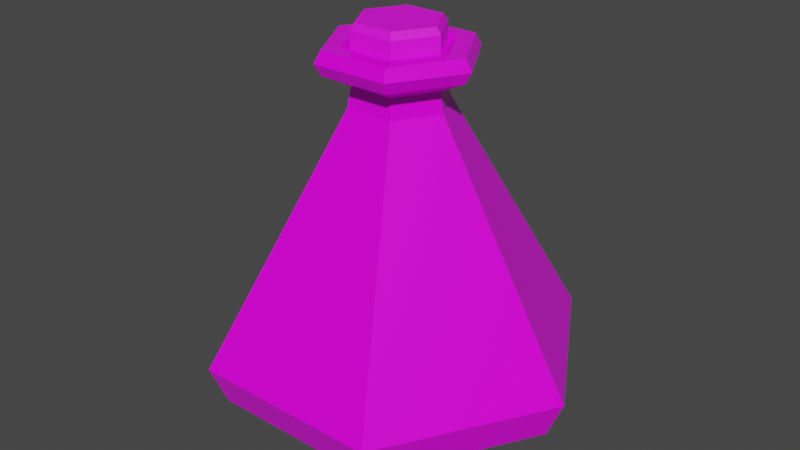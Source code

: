 # Source: Green_Potion_6.blend  (saved by Blender 2.91.10; exported with 4.5.12 LTS)
import bpy
from mathutils import Matrix  # noqa: F401  (used for matrix-valued properties, if any)

bpy.ops.wm.read_factory_settings(use_empty=True)
scene = bpy.context.scene
scene.name = 'Scene'

# ---- collections
col_collection = bpy.data.collections.new('Collection'); scene.collection.children.link(col_collection)

# ---- images (referenced by path relative to the original .blend; pixels are not part of the script)
import os
ASSET_DIR = os.environ.get("B2B_ASSET_DIR", "")  # directory of the original .blend (textures are referenced by path, not embedded)
HERE = os.path.dirname(os.path.abspath(__file__))  # packed textures are extracted next to this script under _unpacked/

def load_image(name, relpath, width, height, colorspace="sRGB"):
    """Load a texture the original file referenced (path relative to the .blend, or extracted next to this script)."""
    p = next((c for c in (os.path.join(HERE, relpath), os.path.join(ASSET_DIR, relpath)) if relpath and os.path.exists(c)), "")
    if p:
        img = bpy.data.images.load(p, check_existing=True)
        img.name = name
    else:  # same state as the original file: an image datablock whose file is absent (Cycles renders it pink)
        img = bpy.data.images.new(name, width, height)
        img.source = "FILE"
        img.filepath = "//" + (relpath or name)
    img.colorspace_settings.name = colorspace
    return img
img_color_png_028 = load_image('Color.png.028', 'Color.png', 1024, 1024, 'sRGB')

# ---- materials (node trees are filled in below, after node groups)
mat_rhigh_028 = bpy.data.materials.new('RHIGH.028')
mat_rhigh_028.use_transparent_shadow = False
mat_rlow_028 = bpy.data.materials.new('RLOW.028')
mat_rlow_028.use_transparent_shadow = False

# ---- material node trees
mat_rhigh_028.use_nodes = True; mat_rhigh_028.node_tree.nodes.clear()
_N = mat_rhigh_028.node_tree.nodes; _L = mat_rhigh_028.node_tree.links
n0 = _N.new('ShaderNodeBsdfPrincipled'); n0.name = 'Principled BSDF'; n0.location = (10, 300)
n0.distribution = 'GGX'
n0.subsurface_method = 'BURLEY'
n0.inputs[2].default_value = 0.65
n0.inputs[3].default_value = 1.45
n0.inputs[27].default_value = (0.0, 0.0, 0.0, 1.0)
n0.inputs[28].default_value = 1.0
n1 = _N.new('ShaderNodeOutputMaterial'); n1.name = 'Material Output'; n1.location = (300, 300)
n2 = _N.new('ShaderNodeTexImage'); n2.name = 'Image Texture'; n2.location = (-280, 280)
n2.image = img_color_png_028
_L.new(n0.outputs[0], n1.inputs[0])
_L.new(n2.outputs[0], n0.inputs[0])
n1.is_active_output = True
mat_rlow_028.use_nodes = True; mat_rlow_028.node_tree.nodes.clear()
_N = mat_rlow_028.node_tree.nodes; _L = mat_rlow_028.node_tree.links
n0 = _N.new('ShaderNodeBsdfPrincipled'); n0.name = 'Principled BSDF'; n0.location = (10, 300)
n0.distribution = 'GGX'
n0.subsurface_method = 'BURLEY'
n0.inputs[2].default_value = 0.3
n0.inputs[3].default_value = 1.45
n0.inputs[27].default_value = (0.0, 0.0, 0.0, 1.0)
n0.inputs[28].default_value = 1.0
n1 = _N.new('ShaderNodeOutputMaterial'); n1.name = 'Material Output'; n1.location = (300, 300)
n2 = _N.new('ShaderNodeTexImage'); n2.name = 'Image Texture'; n2.location = (-280, 280)
n2.image = img_color_png_028
_L.new(n0.outputs[0], n1.inputs[0])
_L.new(n2.outputs[0], n0.inputs[0])
n1.is_active_output = True

# ---- world
world_world = bpy.data.worlds.new('World'); scene.world = world_world
world_world.use_nodes = True; world_world.node_tree.nodes.clear()
_N = world_world.node_tree.nodes; _L = world_world.node_tree.links
n0 = _N.new('ShaderNodeOutputWorld'); n0.name = 'World Output'; n0.location = (300, 300)
n1 = _N.new('ShaderNodeBackground'); n1.name = 'Background'; n1.location = (10, 300)
n1.inputs[0].default_value = (0.05088, 0.05088, 0.05088, 1.0)
_L.new(n1.outputs[0], n0.inputs[0])
n0.is_active_output = True
world_world.color = (0.05088, 0.05088, 0.05088)
world_world.use_sun_shadow = False
world_world.sun_shadow_jitter_overblur = 0.0

# ---- meshes
me_cylinder_048 = bpy.data.meshes.new('Cylinder.048')
me_cylinder_048.from_pydata([(-0.01098, 0.01865, 0.1409), (-0.01219, 0.02074, 0.1373), (-0.0218, -9.142e-05, 0.1409), (-0.02421, -9.142e-05, 0.1373), (-0.01098, -0.01884, 0.1409), (-0.01219, -0.02092, 0.1373), (0.01066, -0.01884, 0.1409), (0.01187, -0.02092, 0.1373), (0.02149, -9.14e-05, 0.1409), (0.0239, -9.14e-05, 0.1373), (0.01066, 0.01865, 0.1409), (0.01187, 0.02074, 0.1373), (-0.01219, 0.02074, 0.1226), (-0.02421, -9.142e-05, 0.1226), (0.01187, 0.02074, 0.1226), (-0.01219, -0.02092, 0.1226), (0.01187, -0.02092, 0.1226), (0.0239, -9.141e-05, 0.1226), (-0.0182, -0.01051, 0.1226), (0.01788, 0.01033, 0.1226), (-0.02968, 0.05143, -0.07122), (0.02969, 0.05143, -0.07122), (0.05938, 3.187e-06, -0.07122), (0.02969, -0.05142, -0.07122), (-0.02968, -0.05142, -0.07122), (-0.05054, 0.08755, -0.02829), (-0.05937, 3.183e-06, -0.07122), (0.05055, 0.08755, -0.02829), (0.1011, 3.177e-06, -0.02829), (0.02071, 0.03588, 0.1237), (-0.04144, -3.754e-06, 0.1237), (0.05055, -0.08755, -0.02829), (0.02071, -0.03589, 0.1237), (-0.05054, -0.08755, -0.02829), (-0.02072, -0.03589, 0.1237), (-0.1011, 3.154e-06, -0.02829), (0.04143, -3.744e-06, 0.1237), (-0.09236, 3.166e-06, -0.04897), (-0.02072, 0.03588, 0.1237), (-0.04618, -0.07999, -0.04897), (-0.038, -3.751e-06, 0.1298), (-0.019, -0.0329, 0.1298), (0.01899, -0.0329, 0.1298), (0.03798, -3.749e-06, 0.1298), (0.01899, 0.0329, 0.1298), (-0.019, 0.0329, 0.1298), (-0.019, 0.0329, 0.1176), (0.01899, 0.0329, 0.1176), (0.03798, -3.747e-06, 0.1176), (0.01899, -0.0329, 0.1176), (-0.019, -0.0329, 0.1176), (-0.038, -3.751e-06, 0.1176), (-0.02411, -3.751e-06, 0.1108), (-0.01206, -0.02088, 0.1108), (0.01205, -0.02088, 0.1108), (0.0241, -3.746e-06, 0.1108), (0.01205, 0.02087, 0.1108), (-0.01206, 0.02087, 0.1108), (-0.01303, 0.02257, 0.1004), (0.01304, 0.02257, 0.1004), (0.02607, 3.186e-06, 0.1004), (0.01304, -0.02257, 0.1004), (-0.01303, -0.02257, 0.1004), (-0.02606, 3.183e-06, 0.1004), (-0.02873, -3.749e-06, 0.1298), (-0.01437, -0.02488, 0.1298), (0.01435, -0.02488, 0.1298), (0.02871, -3.747e-06, 0.1298), (0.01435, 0.02487, 0.1298), (-0.01437, 0.02487, 0.1298), (-0.02337, -3.749e-06, 0.1256), (-0.01169, -0.02024, 0.1256), (0.01168, -0.02024, 0.1256), (0.02336, -3.746e-06, 0.1256), (0.01168, 0.02023, 0.1256), (-0.01169, 0.02023, 0.1256), (0.04619, -0.07999, -0.04897), (0.09237, 3.181e-06, -0.04897), (0.04619, 0.08, -0.04897), (-0.04618, 0.08, -0.04897)], [], [(1, 3, 2, 0), (3, 5, 4, 2), (5, 7, 6, 4), (7, 9, 8, 6), (9, 11, 10, 8), (11, 1, 0, 10), (0, 2, 4, 6, 8, 10), (1, 12, 13, 3), (5, 15, 16, 7), (11, 14, 12, 1), (9, 17, 19, 14, 11), (7, 16, 17, 9), (3, 13, 18, 15, 5), (61, 31, 28, 60), (77, 28, 31, 76), (22, 77, 76, 23), (76, 31, 33, 39), (26, 37, 79, 20), (50, 49, 32, 34), (59, 27, 25, 58), (63, 35, 33, 62), (60, 28, 27, 59), (39, 33, 35, 37), (79, 25, 27, 78), (20, 21, 22, 23, 24, 26), (55, 56, 47, 48), (53, 54, 49, 50), (54, 55, 48, 49), (52, 53, 50, 51), (56, 57, 46, 47), (34, 32, 42, 41), (58, 25, 35, 63), (46, 51, 30, 38), (30, 34, 41, 40), (29, 38, 45, 44), (36, 29, 44, 43), (47, 46, 38, 29), (60, 59, 56, 55), (51, 50, 34, 30), (38, 30, 40, 45), (48, 47, 29, 36), (32, 36, 43, 42), (49, 48, 36, 32), (63, 62, 53, 52), (57, 52, 51, 46), (59, 58, 57, 56), (58, 63, 52, 57), (62, 61, 54, 53), (23, 76, 39, 24), (61, 60, 55, 54), (25, 27, 28, 31, 33, 35), (20, 79, 78, 21), (24, 39, 37, 26), (78, 27, 28, 77), (21, 78, 77, 22), (42, 43, 67, 66), (45, 40, 64, 69), (41, 42, 66, 65), (43, 44, 68, 67), (44, 45, 69, 68), (40, 41, 65, 64), (64, 65, 71, 70), (67, 68, 74, 73), (65, 66, 72, 71), (68, 69, 75, 74), (66, 67, 73, 72), (69, 64, 70, 75), (62, 33, 31, 61), (37, 35, 25, 79)])
me_cylinder_048.polygons.foreach_set('material_index', [0, 0, 0, 0, 0, 0, 0, 0, 0, 0, 0, 0, 0, 1, 1, 1, 1, 1, 1, 1, 1, 1, 1, 1, 1, 1, 1, 1, 1, 1, 1, 1, 1, 1, 1, 1, 1, 1, 1, 1, 1, 1, 1, 1, 1, 1, 1, 1, 1, 1, 1, 1, 1, 1, 1, 1, 1, 1, 1, 1, 1, 1, 1, 1, 1, 1, 1, 1, 1])
_uv = me_cylinder_048.uv_layers.new(name='UVMap')
_uv.uv.foreach_set('vector', [0.7247, 0.9856, 0.7247, 0.9856, 0.7247, 0.9855, 0.7247, 0.9855, 0.7247, 0.9856, 0.7246, 0.9856, 0.7247, 0.9855, 0.7247, 0.9855, 0.7246, 0.9856, 0.7246, 0.9856, 0.7246, 0.9855, 0.7246, 0.9855, 0.7246, 0.9856, 0.7246, 0.9856, 0.7246, 0.9855, 0.7246, 0.9855, 0.7246, 0.9856, 0.7245, 0.9856, 0.7245, 0.9855, 0.7246, 0.9855, 0.7245, 0.9856, 0.7245, 0.9856, 0.7245, 0.9855, 0.7245, 0.9855, 0.7247, 0.9855, 0.7247, 0.9855, 0.7247, 0.9855, 0.7247, 0.9854, 0.7246, 0.9855, 0.7246, 0.9855, 0.7247, 0.9856, 0.7247, 0.9856, 0.7247, 0.9856, 0.7247, 0.9856, 0.7246, 0.9856, 0.7246, 0.9856, 0.7246, 0.9856, 0.7246, 0.9856, 0.7245, 0.9856, 0.7245, 0.9856, 0.7245, 0.9856, 0.7245, 0.9856, 0.7246, 0.9856, 0.7246, 0.9856, 0.7246, 0.9856, 0.7245, 0.9856, 0.7245, 0.9856, 0.7246, 0.9856, 0.7246, 0.9856, 0.7246, 0.9856, 0.7246, 0.9856, 0.7247, 0.9856, 0.7247, 0.9856, 0.7247, 0.9856, 0.7246, 0.9856, 0.7246, 0.9856, 0.3817, 0.7391, 0.3817, 0.7391, 0.3817, 0.7391, 0.3817, 0.7391, 0.382, 0.7391, 0.382, 0.7391, 0.382, 0.7391, 0.382, 0.7391, 0.382, 0.7391, 0.382, 0.7391, 0.382, 0.7391, 0.382, 0.7391, 0.382, 0.7391, 0.382, 0.7391, 0.3819, 0.7391, 0.3819, 0.7391, 0.3819, 0.7392, 0.3819, 0.7392, 0.382, 0.7392, 0.382, 0.7392, 0.3818, 0.7394, 0.3819, 0.7394, 0.3819, 0.7394, 0.3818, 0.7394, 0.3817, 0.7391, 0.3817, 0.7391, 0.3817, 0.7391, 0.3817, 0.7391, 0.3817, 0.7391, 0.3817, 0.7391, 0.3817, 0.7391, 0.3817, 0.7391, 0.3817, 0.7391, 0.3817, 0.7391, 0.3817, 0.7391, 0.3817, 0.7391, 0.3819, 0.7391, 0.3819, 0.7391, 0.3819, 0.7392, 0.3819, 0.7392, 0.382, 0.7392, 0.382, 0.7392, 0.382, 0.7392, 0.382, 0.7392, 0.382, 0.7392, 0.382, 0.7392, 0.382, 0.7391, 0.382, 0.7391, 0.3819, 0.7391, 0.3819, 0.7392, 0.3819, 0.7394, 0.382, 0.7394, 0.382, 0.7394, 0.3819, 0.7394, 0.3818, 0.7394, 0.3819, 0.7394, 0.3819, 0.7394, 0.3818, 0.7394, 0.3819, 0.7394, 0.3819, 0.7394, 0.3819, 0.7394, 0.3819, 0.7394, 0.3818, 0.7394, 0.3818, 0.7394, 0.3818, 0.7394, 0.3818, 0.7394, 0.382, 0.7394, 0.382, 0.7394, 0.382, 0.7394, 0.382, 0.7394, 0.3818, 0.7394, 0.3819, 0.7394, 0.3819, 0.7394, 0.3818, 0.7394, 0.3817, 0.7391, 0.3817, 0.7391, 0.3817, 0.7391, 0.3817, 0.7391, 0.3817, 0.7394, 0.3818, 0.7394, 0.3818, 0.7394, 0.3817, 0.7394, 0.3818, 0.7394, 0.3818, 0.7394, 0.3818, 0.7394, 0.3818, 0.7394, 0.382, 0.7394, 0.382, 0.7394, 0.382, 0.7394, 0.382, 0.7394, 0.3819, 0.7394, 0.382, 0.7394, 0.382, 0.7394, 0.3819, 0.7394, 0.382, 0.7394, 0.382, 0.7394, 0.382, 0.7394, 0.382, 0.7394, 0.3819, 0.7394, 0.382, 0.7394, 0.382, 0.7394, 0.3819, 0.7394, 0.3818, 0.7394, 0.3818, 0.7394, 0.3818, 0.7394, 0.3818, 0.7394, 0.3817, 0.7394, 0.3818, 0.7394, 0.3818, 0.7394, 0.3817, 0.7394, 0.3819, 0.7394, 0.382, 0.7394, 0.382, 0.7394, 0.3819, 0.7394, 0.3819, 0.7394, 0.3819, 0.7394, 0.3819, 0.7394, 0.3819, 0.7394, 0.3819, 0.7394, 0.3819, 0.7394, 0.3819, 0.7394, 0.3819, 0.7394, 0.3818, 0.7394, 0.3818, 0.7394, 0.3818, 0.7394, 0.3818, 0.7394, 0.3817, 0.7394, 0.3818, 0.7394, 0.3818, 0.7394, 0.3817, 0.7394, 0.382, 0.7394, 0.382, 0.7394, 0.382, 0.7394, 0.382, 0.7394, 0.3817, 0.7394, 0.3818, 0.7394, 0.3818, 0.7394, 0.3817, 0.7394, 0.3818, 0.7394, 0.3819, 0.7394, 0.3819, 0.7394, 0.3818, 0.7394, 0.382, 0.7391, 0.382, 0.7391, 0.3819, 0.7391, 0.3819, 0.7391, 0.3819, 0.7394, 0.3819, 0.7394, 0.3819, 0.7394, 0.3819, 0.7394, 0.382, 0.7392, 0.382, 0.7392, 0.382, 0.7391, 0.382, 0.7391, 0.3819, 0.7391, 0.3819, 0.7392, 0.382, 0.7392, 0.382, 0.7392, 0.382, 0.7392, 0.382, 0.7392, 0.3819, 0.7391, 0.3819, 0.7391, 0.3819, 0.7392, 0.3819, 0.7392, 0.382, 0.7392, 0.382, 0.7392, 0.382, 0.7391, 0.382, 0.7391, 0.382, 0.7392, 0.382, 0.7392, 0.382, 0.7391, 0.382, 0.7391, 0.3819, 0.7394, 0.3819, 0.7394, 0.3819, 0.7394, 0.3819, 0.7394, 0.3817, 0.7394, 0.3818, 0.7394, 0.3818, 0.7394, 0.3817, 0.7394, 0.3818, 0.7394, 0.3819, 0.7394, 0.3819, 0.7394, 0.3818, 0.7394, 0.3819, 0.7394, 0.382, 0.7394, 0.382, 0.7394, 0.3819, 0.7394, 0.382, 0.7394, 0.382, 0.7394, 0.382, 0.7394, 0.382, 0.7394, 0.3818, 0.7394, 0.3818, 0.7394, 0.3818, 0.7394, 0.3818, 0.7394, 0.3818, 0.7394, 0.3818, 0.7394, 0.3818, 0.7394, 0.3818, 0.7394, 0.3819, 0.7394, 0.382, 0.7394, 0.382, 0.7394, 0.3819, 0.7394, 0.3818, 0.7394, 0.3819, 0.7394, 0.3819, 0.7394, 0.3818, 0.7394, 0.382, 0.7394, 0.382, 0.7394, 0.382, 0.7394, 0.382, 0.7394, 0.3819, 0.7394, 0.3819, 0.7394, 0.3819, 0.7394, 0.3819, 0.7394, 0.3817, 0.7394, 0.3818, 0.7394, 0.3818, 0.7394, 0.3817, 0.7394, 0.3817, 0.7391, 0.3817, 0.7391, 0.3817, 0.7391, 0.3817, 0.7391, 0.3819, 0.7392, 0.3819, 0.7392, 0.382, 0.7392, 0.382, 0.7392])
me_cylinder_048.materials.append(mat_rhigh_028)
me_cylinder_048.materials.append(mat_rlow_028)
me_cylinder_048.use_remesh_fix_poles = True
me_cylinder_048.use_remesh_preserve_attributes = False
me_cylinder_048.use_mirror_vertex_groups = False
me_cylinder_048.update()

# ---- objects
ob_green_potion_6 = bpy.data.objects.new('Green_Potion_6', me_cylinder_048)

# ---- transforms, parenting, visibility, modifiers, constraints
ob_green_potion_6.location = (0.0, 0.0, 0.0)
ob_green_potion_6.lineart.crease_threshold = 0.0

# ---- collection membership
col_collection.objects.link(ob_green_potion_6)

# ---- scene / render settings (as saved in the file)
scene.frame_start = 1; scene.frame_end = 250; scene.frame_set(1)
scene.render.engine = 'BLENDER_EEVEE_NEXT'
scene.cycles.use_denoising = False
scene.cycles.samples = 128
scene.cycles.sampling_pattern = 'TABULATED_SOBOL'
scene.cycles.use_adaptive_sampling = False
scene.cycles.use_light_tree = False
scene.view_settings.view_transform = 'Filmic'
bpy.context.view_layer.update()

# ---- added for rendering (the .blend has no active camera and no usable light): camera, sun
cam_auto = bpy.data.cameras.new('AutoCamera')
cam_auto.lens = 50.0
cam_auto.sensor_width = 36.0
cam_auto.clip_end = 1000.0
ob_auto_camera = bpy.data.objects.new('AutoCamera', cam_auto)
scene.collection.objects.link(ob_auto_camera)
ob_auto_camera.location = (0.315851, -0.379012, 0.28752)
ob_auto_camera.rotation_euler = (1.09748, -7.21219e-08, 0.694738)
scene.camera = ob_auto_camera
light_auto_sun = bpy.data.lights.new('AutoSun', 'SUN')
light_auto_sun.energy = 3.0
light_auto_sun.angle = 0.0523599
ob_auto_sun = bpy.data.objects.new('AutoSun', light_auto_sun)
scene.collection.objects.link(ob_auto_sun)
ob_auto_sun.rotation_euler = (0.872665, 0.174533, 0.523599)
bpy.context.view_layer.update()
